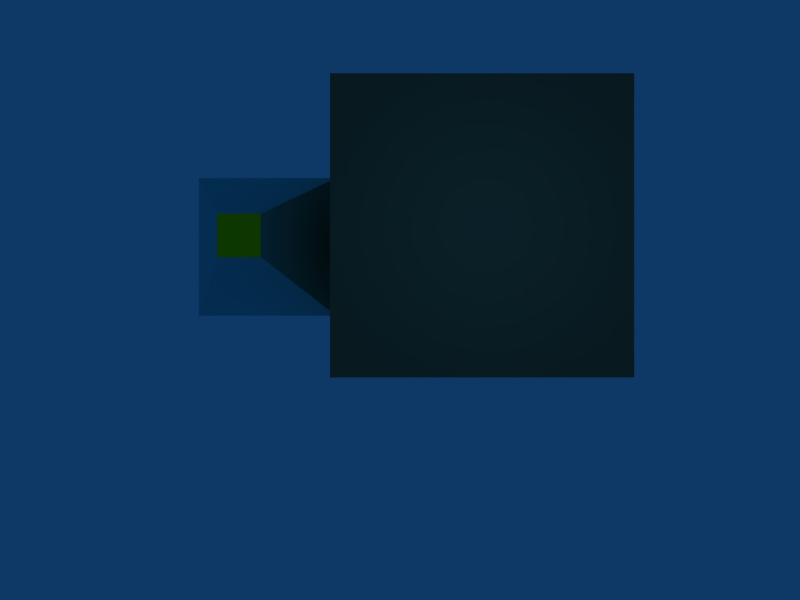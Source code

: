 # Source: tex_simple.blend  (saved by Blender 2.46.0; exported with 4.5.12 LTS)
import bpy
from mathutils import Matrix  # noqa: F401  (used for matrix-valued properties, if any)

bpy.ops.wm.read_factory_settings(use_empty=True)
scene = bpy.context.scene
scene.name = 'Scene'

# ---- collections
col_collection_1 = bpy.data.collections.new('Collection 1'); scene.collection.children.link(col_collection_1)

# ---- materials (node trees are filled in below, after node groups)
mat_material_002 = bpy.data.materials.new('Material.002')
mat_material_002.alpha_threshold = 0.0
mat_material_002.diffuse_color = (0.3115, 0.8, 0.8, 1.0)
mat_material_002.roughness = 0.5
mat_material_002.line_color = (0.0, 0.0, 0.0, 1.0)
mat_material_001 = bpy.data.materials.new('Material.001')
mat_material_001.alpha_threshold = 0.0
mat_material_001.diffuse_color = (0.9395, 1.0, 0.0, 1.0)
mat_material_001.roughness = 0.5
mat_material_001.line_color = (0.0, 0.0, 0.0, 1.0)
mat_material = bpy.data.materials.new('Material')
mat_material.alpha_threshold = 0.0
mat_material.diffuse_color = (0.6702, 0.5481, 0.3771, 1.0)
mat_material.roughness = 0.5
mat_material.line_color = (0.0, 0.0, 0.0, 1.0)

# ---- material node trees

# ---- world
world_world = bpy.data.worlds.new('World'); scene.world = world_world
world_world.color = (0.05656, 0.2208, 0.4)
world_world.use_sun_shadow = False
world_world.sun_shadow_jitter_overblur = 0.0
world_world.cycles.sampling_method = 'MANUAL'
world_world.cycles.sample_map_resolution = 256

# ---- cameras
cam_camera = bpy.data.cameras.new('Camera')
cam_camera.passepartout_alpha = 0.2
cam_camera.clip_end = 100.0
cam_camera.lens = 35.0
cam_camera.ortho_scale = 7.314
cam_camera.show_passepartout = False
cam_camera.show_safe_areas = True
cam_camera.dof.focus_distance = 0.0
cam_camera.dof.aperture_fstop = 128.0

# ---- lights
light_spot = bpy.data.lights.new('Spot', 'POINT')
light_spot.transmission_factor = 0.0
light_spot.cutoff_distance = 30.0
light_spot.energy = 100.0
light_spot.shadow_buffer_clip_start = 1.001
light_spot.shadow_soft_size = 1.0
light_spot.shadow_maximum_resolution = 0.006
light_spot.use_absolute_resolution = True
light_spot.cycles.use_multiple_importance_sampling = False

# ---- meshes
me_cube_001 = bpy.data.meshes.new('Cube.001')
me_cube_001.from_pydata([(1.0, 1.0, -1.0), (1.0, -1.0, -1.0), (-1.0, -1.0, -1.0), (-1.0, 1.0, -1.0), (0.2599, 0.2599, 1.0), (0.2599, -0.2599, 1.0), (-0.2599, -0.2599, 1.0), (-0.2599, 0.2599, 1.0)], [], [(4, 0, 3), (4, 3, 7), (2, 6, 7), (2, 7, 3), (1, 5, 2), (5, 6, 2), (0, 4, 1), (4, 5, 1), (4, 7, 5), (7, 6, 5), (0, 1, 2), (0, 2, 3)])
me_cube_001.polygons.foreach_set('material_index', [0, 0, 0, 0, 0, 0, 0, 0, 1, 1, 0, 0])
me_cube_001.materials.append(mat_material_002)
me_cube_001.materials.append(mat_material_001)
me_cube_001.use_remesh_preserve_volume = False
me_cube_001.use_remesh_preserve_attributes = False
me_cube_001.use_mirror_vertex_groups = False
me_cube_001.update()
me_cube = bpy.data.meshes.new('Cube')
me_cube.from_pydata([(1.0, 1.0, -1.0), (1.0, -1.0, -1.0), (-1.0, -1.0, -1.0), (-1.0, 1.0, -1.0), (1.0, 1.0, 1.0), (1.0, -1.0, 1.0), (-1.0, -1.0, 1.0), (-1.0, 1.0, 1.0)], [], [(4, 0, 3), (4, 3, 7), (2, 6, 7), (2, 7, 3), (1, 5, 2), (5, 6, 2), (0, 4, 1), (4, 5, 1), (4, 7, 5), (7, 6, 5), (0, 1, 2), (0, 2, 3)])
me_cube.polygons.foreach_set('use_smooth', [True] * 12)
_uv = me_cube.uv_layers.new(name='UVTex')
_uv.uv.foreach_set('vector', [0.5, 0.25, 0.5, 0.5, 0.25, 0.5, 0.5, 0.25, 0.25, 0.5, 0.25, 0.25, 0.25, 0.75, 0.25, 1.0, 5.058e-07, 1.0, 0.25, 0.75, 5.058e-07, 1.0, 0.0, 0.75, 0.5, 0.75, 0.5, 1.0, 0.25, 0.75, 0.5, 1.0, 0.25, 1.0, 0.25, 0.75, 0.75, 0.75, 0.75, 1.0, 0.5, 0.75, 0.75, 1.0, 0.5, 1.0, 0.5, 0.75, 0.5, 0.25, 0.25, 0.25, 0.5, 0.0, 0.25, 0.25, 0.25, 8.429e-07, 0.5, 0.0, 0.5, 0.5, 0.5, 0.75, 0.25, 0.75, 0.5, 0.5, 0.25, 0.75, 0.25, 0.5])
me_cube.materials.append(mat_material)
me_cube.use_remesh_preserve_volume = False
me_cube.use_remesh_preserve_attributes = False
me_cube.use_mirror_vertex_groups = False
me_cube.update()

# ---- objects
ob_cube_001 = bpy.data.objects.new('Cube.001', me_cube_001)
ob_cube = bpy.data.objects.new('Cube', me_cube)
ob_lamp = bpy.data.objects.new('Lamp', light_spot)
ob_camera = bpy.data.objects.new('Camera', cam_camera)

# ---- transforms, parenting, visibility, modifiers, constraints
ob_cube_001.location = (-9.529, 3.825, -1.37e-11)
ob_cube_001.scale = (4.95, 4.95, 4.95)
ob_cube_001.lock_rotations_4d = False
ob_cube_001.empty_display_type = 'ARROWS'
ob_cube_001.color = (0.0, 0.0, 0.0, 1.0)
ob_cube_001.lineart.crease_threshold = 0.0
ob_cube.location = (4.504, 4.095, 0.0)
ob_cube.scale = (8.34, 8.34, 8.34)
ob_cube.lock_rotations_4d = False
ob_cube.empty_display_type = 'ARROWS'
ob_cube.color = (0.0, 0.0, 0.0, 1.0)
ob_cube.lineart.crease_threshold = 0.0
ob_lamp.location = (19.02, 2.311, 33.76)
ob_lamp.rotation_euler = (0.6503, 0.05522, 1.866)
ob_lamp.lock_rotations_4d = False
ob_lamp.empty_display_type = 'ARROWS'
ob_lamp.color = (0.0, 0.0, 0.0, 0.0)
ob_lamp.lineart.crease_threshold = 0.0
ob_camera.location = (0.0, 0.0, 51.0)
ob_camera.lock_rotations_4d = False
ob_camera.empty_display_type = 'ARROWS'
ob_camera.color = (0.0, 0.0, 0.0, 0.0)
ob_camera.display_type = 'WIRE'
ob_camera.lineart.crease_threshold = 0.0

# ---- collection membership
col_collection_1.objects.link(ob_cube_001)
col_collection_1.objects.link(ob_cube)
col_collection_1.objects.link(ob_lamp)
col_collection_1.objects.link(ob_camera)

# ---- scene / render settings (as saved in the file)
scene.camera = ob_camera
scene.frame_start = 1; scene.frame_end = 40; scene.frame_set(1)
scene.render.engine = 'BLENDER_EEVEE_NEXT'
scene.render.image_settings.file_format = 'JPEG'
scene.render.image_settings.color_mode = 'RGB'
scene.render.image_settings.compression = 90
scene.render.resolution_x = 800
scene.render.resolution_y = 600
scene.render.pixel_aspect_x = 100.0
scene.render.pixel_aspect_y = 100.0
scene.render.fps = 5
scene.render.dither_intensity = 0.0
scene.render.use_compositing = False
scene.render.use_sequencer = False
scene.render.bake_margin = 2
scene.render.bake_bias = 0.0
scene.render.use_stamp_time = False
scene.render.use_stamp_date = False
scene.render.use_stamp_frame = False
scene.render.use_stamp_camera = False
scene.render.use_stamp_scene = False
scene.render.use_stamp_filename = False
scene.render.use_stamp_render_time = False
scene.render.stamp_font_size = 0
scene.cycles.use_denoising = False
scene.cycles.samples = 10
scene.cycles.sampling_pattern = 'TABULATED_SOBOL'
scene.cycles.light_sampling_threshold = 0.0
scene.cycles.use_adaptive_sampling = False
scene.cycles.use_light_tree = False
scene.cycles.blur_glossy = 0.0
scene.cycles.volume_bounces = 1
scene.cycles.pixel_filter_type = 'GAUSSIAN'
scene.cycles.sample_clamp_indirect = 0.0
scene.view_settings.view_transform = 'Raw'
bpy.context.view_layer.update()
